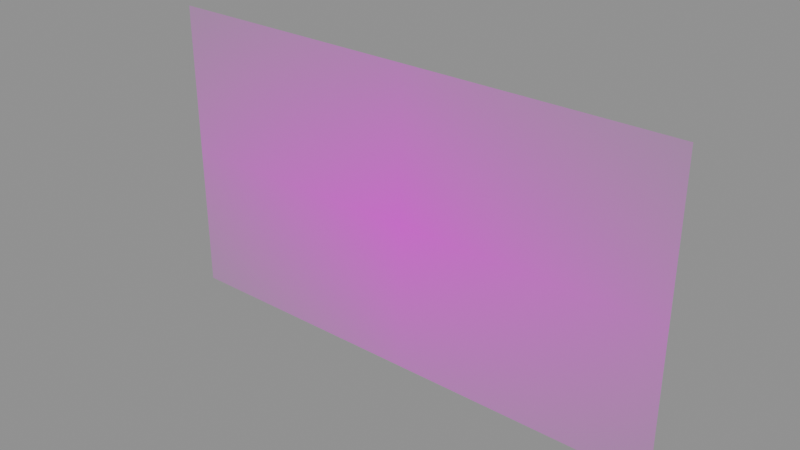 # Source: SET_GROUNDDECAL.blend  (saved by Blender 5.1.30; exported with 4.5.12 LTS)
import bpy
from mathutils import Matrix  # noqa: F401  (used for matrix-valued properties, if any)

bpy.ops.wm.read_factory_settings(use_empty=True)
scene = bpy.context.scene
scene.name = 'Scene'

# ---- images (referenced by path relative to the original .blend; pixels are not part of the script)
import os
ASSET_DIR = os.environ.get("B2B_ASSET_DIR", "")  # directory of the original .blend (textures are referenced by path, not embedded)
HERE = os.path.dirname(os.path.abspath(__file__))  # packed textures are extracted next to this script under _unpacked/

def load_image(name, relpath, width, height, colorspace="sRGB"):
    """Load a texture the original file referenced (path relative to the .blend, or extracted next to this script)."""
    p = next((c for c in (os.path.join(HERE, relpath), os.path.join(ASSET_DIR, relpath)) if relpath and os.path.exists(c)), "")
    if p:
        img = bpy.data.images.load(p, check_existing=True)
        img.name = name
    else:  # same state as the original file: an image datablock whose file is absent (Cycles renders it pink)
        img = bpy.data.images.new(name, width, height)
        img.source = "FILE"
        img.filepath = "//" + (relpath or name)
    img.colorspace_settings.name = colorspace
    return img
img_grounddecal_webp = load_image('GROUNDDECAL.webp', 'GROUNDDECAL.webp', 1024, 1024, 'sRGB')
img_grounddecal_masks_webp = load_image('GROUNDDECAL.MASKS.webp', 'GROUNDDECAL.MASKS.webp', 1024, 1024, 'Non-Color')

# ---- materials (node trees are filled in below, after node groups)
mat_grounddecal_mat = bpy.data.materials.new('GroundDecal_Mat')

# ---- material node trees
mat_grounddecal_mat.use_nodes = True; mat_grounddecal_mat.node_tree.nodes.clear()
_N = mat_grounddecal_mat.node_tree.nodes; _L = mat_grounddecal_mat.node_tree.links
n0 = _N.new('ShaderNodeOutputMaterial'); n0.name = 'Material Output'; n0.location = (600, 0)
n1 = _N.new('ShaderNodeBsdfPrincipled'); n1.name = 'Principled BSDF'; n1.location = (250, 0)
n2 = _N.new('ShaderNodeTexImage'); n2.name = 'Diffuse'; n2.location = (-700, 300)
n2.label = 'Diffuse'
n2.image = img_grounddecal_webp
n2.extension = 'CLIP'
n3 = _N.new('ShaderNodeTexImage'); n3.name = 'Masks'; n3.location = (-700, 0)
n3.label = 'Masks'
n3.image = img_grounddecal_masks_webp
n4 = _N.new('ShaderNodeSeparateColor'); n4.name = 'Separate Color'; n4.location = (-450, 0)
n5 = _N.new('ShaderNodeMath'); n5.name = 'Math'; n5.location = (-80, -60)
n5.operation = 'MULTIPLY'
n5.inputs[1].default_value = 0.1
_L.new(n1.outputs[0], n0.inputs[0])
_L.new(n2.outputs[0], n1.inputs[0])
_L.new(n3.outputs[0], n4.inputs[0])
_L.new(n4.outputs[0], n5.inputs[0])
_L.new(n5.outputs[0], n1.inputs[2])
_L.new(n4.outputs[1], n1.inputs[1])
_L.new(n2.outputs[1], n1.inputs[4])
n0.is_active_output = True

# ---- meshes
me_set_grounddecal = bpy.data.meshes.new('SET_GROUNDDECAL')
me_set_grounddecal.from_pydata([(5.385, 2.322e-07, -3.076), (-5.385, -2.322e-07, 3.076), (-5.385, 2.322e-07, -3.076), (5.385, -2.322e-07, 3.076)], [], [(0, 1, 2), (3, 1, 0)])
me_set_grounddecal.polygons.foreach_set('use_smooth', [True] * 2)
_uv = me_set_grounddecal.uv_layers.new(name='UVMap')
_uv.uv.foreach_set('vector', [1.0, 0.0, 0.0, 1.0, 0.0, 0.0, 1.0, 1.0, 0.0, 1.0, 1.0, 0.0])
me_set_grounddecal.materials.append(mat_grounddecal_mat)
me_set_grounddecal.update()
me_set_grounddecal.normals_split_custom_set([tuple(v) for v in zip(*[iter([0.0, -1.0, -7.55e-08, 0.0, -1.0, -7.55e-08, 0.0, -1.0, -7.55e-08, 0.0, -1.0, -7.55e-08, 0.0, -1.0, -7.55e-08, 0.0, -1.0, -7.55e-08])] * 3)])

# ---- objects
ob_set_grounddecal = bpy.data.objects.new('SET_GROUNDDECAL', me_set_grounddecal)

# ---- transforms, parenting, visibility, modifiers, constraints
ob_set_grounddecal.location = (0.0, 0.0, 0.0)

# ---- collection membership
scene.collection.objects.link(ob_set_grounddecal)

# ---- scene / render settings (as saved in the file)
scene.frame_start = 1; scene.frame_end = 250; scene.frame_set(1)
scene.render.engine = 'BLENDER_EEVEE_NEXT'
scene.render.bake_bias = 0.0
scene.render.bake_samples = 0
scene.cycles.sampling_pattern = 'TABULATED_SOBOL'
scene.eevee.use_volume_custom_range = False
bpy.context.view_layer.update()

# ---- added for rendering (the .blend has no active camera and no usable light): camera, sun + grey world if the file has none
cam_auto = bpy.data.cameras.new('AutoCamera')
cam_auto.lens = 50.0
cam_auto.sensor_width = 36.0
cam_auto.clip_end = 1000.0
ob_auto_camera = bpy.data.objects.new('AutoCamera', cam_auto)
scene.collection.objects.link(ob_auto_camera)
ob_auto_camera.location = (11.4756, -13.7707, 9.18045)
ob_auto_camera.rotation_euler = (1.09748, -7.21219e-08, 0.694738)
scene.camera = ob_auto_camera
light_auto_sun = bpy.data.lights.new('AutoSun', 'SUN')
light_auto_sun.energy = 3.0
light_auto_sun.angle = 0.0523599
ob_auto_sun = bpy.data.objects.new('AutoSun', light_auto_sun)
scene.collection.objects.link(ob_auto_sun)
ob_auto_sun.rotation_euler = (0.872665, 0.174533, 0.523599)
if scene.world is None:
    world_auto = bpy.data.worlds.new('AutoWorld')
    world_auto.color = (0.3, 0.3, 0.3)
    scene.world = world_auto
bpy.context.view_layer.update()
